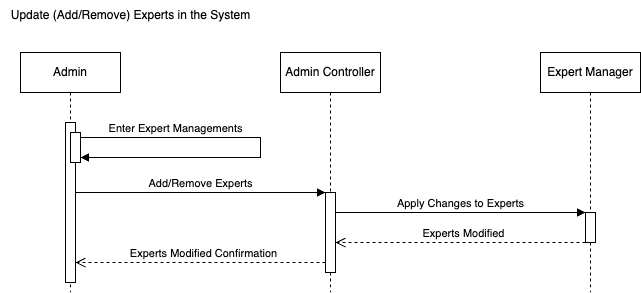

The diagram above was exported from draw.io. Its source (the exported page's mxGraphModel, read from the mxfile embedded in the PNG):
<mxGraphModel dx="1224" dy="573" grid="1" gridSize="10" guides="1" tooltips="1" connect="1" arrows="1" fold="1" page="1" pageScale="1" pageWidth="850" pageHeight="1100" math="0" shadow="0">
  <root>
    <mxCell id="0" />
    <mxCell id="1" parent="0" />
    <mxCell id="aM9ryv3xv72pqoxQDRHE-1" value="Admin" style="shape=umlLifeline;perimeter=lifelinePerimeter;whiteSpace=wrap;html=1;container=0;dropTarget=0;collapsible=0;recursiveResize=0;outlineConnect=0;portConstraint=eastwest;newEdgeStyle={&quot;edgeStyle&quot;:&quot;elbowEdgeStyle&quot;,&quot;elbow&quot;:&quot;vertical&quot;,&quot;curved&quot;:0,&quot;rounded&quot;:0};" parent="1" vertex="1">
      <mxGeometry x="40" y="80" width="100" height="240" as="geometry" />
    </mxCell>
    <mxCell id="aM9ryv3xv72pqoxQDRHE-2" value="" style="html=1;points=[];perimeter=orthogonalPerimeter;outlineConnect=0;targetShapes=umlLifeline;portConstraint=eastwest;newEdgeStyle={&quot;edgeStyle&quot;:&quot;elbowEdgeStyle&quot;,&quot;elbow&quot;:&quot;vertical&quot;,&quot;curved&quot;:0,&quot;rounded&quot;:0};" parent="aM9ryv3xv72pqoxQDRHE-1" vertex="1">
      <mxGeometry x="45" y="70" width="10" height="160" as="geometry" />
    </mxCell>
    <mxCell id="aM9ryv3xv72pqoxQDRHE-4" value="" style="html=1;points=[];perimeter=orthogonalPerimeter;outlineConnect=0;targetShapes=umlLifeline;portConstraint=eastwest;newEdgeStyle={&quot;edgeStyle&quot;:&quot;elbowEdgeStyle&quot;,&quot;elbow&quot;:&quot;vertical&quot;,&quot;curved&quot;:0,&quot;rounded&quot;:0};" parent="aM9ryv3xv72pqoxQDRHE-1" vertex="1">
      <mxGeometry x="50" y="80" width="10" height="30" as="geometry" />
    </mxCell>
    <mxCell id="aM9ryv3xv72pqoxQDRHE-7" value="Enter Expert Managements" style="html=1;verticalAlign=bottom;endArrow=block;edgeStyle=elbowEdgeStyle;elbow=vertical;curved=0;rounded=0;" parent="aM9ryv3xv72pqoxQDRHE-1" source="aM9ryv3xv72pqoxQDRHE-4" target="aM9ryv3xv72pqoxQDRHE-4" edge="1">
      <mxGeometry x="-0.5" relative="1" as="geometry">
        <mxPoint x="54.62034482758605" y="90" as="sourcePoint" />
        <Array as="points">
          <mxPoint x="240" y="95" />
        </Array>
        <mxPoint x="220" y="130" as="targetPoint" />
        <mxPoint as="offset" />
      </mxGeometry>
    </mxCell>
    <mxCell id="pDieut4efaW7NiMSNDcZ-1" value="Update (Add/Remove) Experts in the System" style="text;html=1;align=center;verticalAlign=middle;resizable=0;points=[];autosize=1;strokeColor=none;fillColor=none;" parent="1" vertex="1">
      <mxGeometry x="20" y="28" width="260" height="30" as="geometry" />
    </mxCell>
    <mxCell id="pDieut4efaW7NiMSNDcZ-25" value="Add/Remove Experts" style="html=1;verticalAlign=bottom;endArrow=block;edgeStyle=elbowEdgeStyle;elbow=vertical;curved=0;rounded=0;" parent="1" edge="1">
      <mxGeometry relative="1" as="geometry">
        <mxPoint x="95" y="220" as="sourcePoint" />
        <Array as="points">
          <mxPoint x="280" y="220" />
        </Array>
        <mxPoint x="345" y="220" as="targetPoint" />
        <mxPoint as="offset" />
      </mxGeometry>
    </mxCell>
    <mxCell id="pDieut4efaW7NiMSNDcZ-53" value="Experts Modified Confirmation" style="html=1;verticalAlign=bottom;endArrow=open;dashed=1;endSize=8;edgeStyle=elbowEdgeStyle;elbow=vertical;curved=0;rounded=0;" parent="1" source="yto1KX45cfcxVm0r4mog-1" target="aM9ryv3xv72pqoxQDRHE-2" edge="1">
      <mxGeometry x="-0.0279" relative="1" as="geometry">
        <mxPoint x="100" y="290" as="targetPoint" />
        <Array as="points">
          <mxPoint x="275" y="290" />
        </Array>
        <mxPoint x="320" y="290" as="sourcePoint" />
        <mxPoint as="offset" />
      </mxGeometry>
    </mxCell>
    <mxCell id="vDFqcOEQgsO6kZKmuS60-5" value="Admin Controller" style="shape=umlLifeline;perimeter=lifelinePerimeter;whiteSpace=wrap;html=1;container=0;dropTarget=0;collapsible=0;recursiveResize=0;outlineConnect=0;portConstraint=eastwest;newEdgeStyle={&quot;edgeStyle&quot;:&quot;elbowEdgeStyle&quot;,&quot;elbow&quot;:&quot;vertical&quot;,&quot;curved&quot;:0,&quot;rounded&quot;:0};" parent="1" vertex="1">
      <mxGeometry x="300" y="80" width="100" height="240" as="geometry" />
    </mxCell>
    <mxCell id="yto1KX45cfcxVm0r4mog-1" value="" style="html=1;points=[];perimeter=orthogonalPerimeter;outlineConnect=0;targetShapes=umlLifeline;portConstraint=eastwest;newEdgeStyle={&quot;edgeStyle&quot;:&quot;elbowEdgeStyle&quot;,&quot;elbow&quot;:&quot;vertical&quot;,&quot;curved&quot;:0,&quot;rounded&quot;:0};" parent="vDFqcOEQgsO6kZKmuS60-5" vertex="1">
      <mxGeometry x="45" y="140" width="10" height="80" as="geometry" />
    </mxCell>
    <mxCell id="yto1KX45cfcxVm0r4mog-2" value="Expert Manager" style="shape=umlLifeline;perimeter=lifelinePerimeter;whiteSpace=wrap;html=1;container=0;dropTarget=0;collapsible=0;recursiveResize=0;outlineConnect=0;portConstraint=eastwest;newEdgeStyle={&quot;edgeStyle&quot;:&quot;elbowEdgeStyle&quot;,&quot;elbow&quot;:&quot;vertical&quot;,&quot;curved&quot;:0,&quot;rounded&quot;:0};" parent="1" vertex="1">
      <mxGeometry x="560" y="80" width="100" height="240" as="geometry" />
    </mxCell>
    <mxCell id="yto1KX45cfcxVm0r4mog-3" value="" style="html=1;points=[];perimeter=orthogonalPerimeter;outlineConnect=0;targetShapes=umlLifeline;portConstraint=eastwest;newEdgeStyle={&quot;edgeStyle&quot;:&quot;elbowEdgeStyle&quot;,&quot;elbow&quot;:&quot;vertical&quot;,&quot;curved&quot;:0,&quot;rounded&quot;:0};" parent="yto1KX45cfcxVm0r4mog-2" vertex="1">
      <mxGeometry x="45" y="160" width="10" height="30" as="geometry" />
    </mxCell>
    <mxCell id="yto1KX45cfcxVm0r4mog-4" value="Apply Changes to Experts" style="html=1;verticalAlign=bottom;endArrow=block;edgeStyle=elbowEdgeStyle;elbow=vertical;curved=0;rounded=0;" parent="1" source="yto1KX45cfcxVm0r4mog-1" target="yto1KX45cfcxVm0r4mog-3" edge="1">
      <mxGeometry relative="1" as="geometry">
        <mxPoint x="360" y="230" as="sourcePoint" />
        <Array as="points">
          <mxPoint x="430" y="240" />
        </Array>
        <mxPoint x="610" y="230" as="targetPoint" />
        <mxPoint as="offset" />
      </mxGeometry>
    </mxCell>
    <mxCell id="yto1KX45cfcxVm0r4mog-5" value="Experts Modified" style="html=1;verticalAlign=bottom;endArrow=open;dashed=1;endSize=8;edgeStyle=elbowEdgeStyle;elbow=vertical;curved=0;rounded=0;" parent="1" source="yto1KX45cfcxVm0r4mog-3" target="yto1KX45cfcxVm0r4mog-1" edge="1">
      <mxGeometry x="-0.0279" relative="1" as="geometry">
        <mxPoint x="360" y="270" as="targetPoint" />
        <Array as="points">
          <mxPoint x="420" y="270" />
        </Array>
        <mxPoint x="610" y="270" as="sourcePoint" />
        <mxPoint as="offset" />
      </mxGeometry>
    </mxCell>
  </root>
</mxGraphModel>